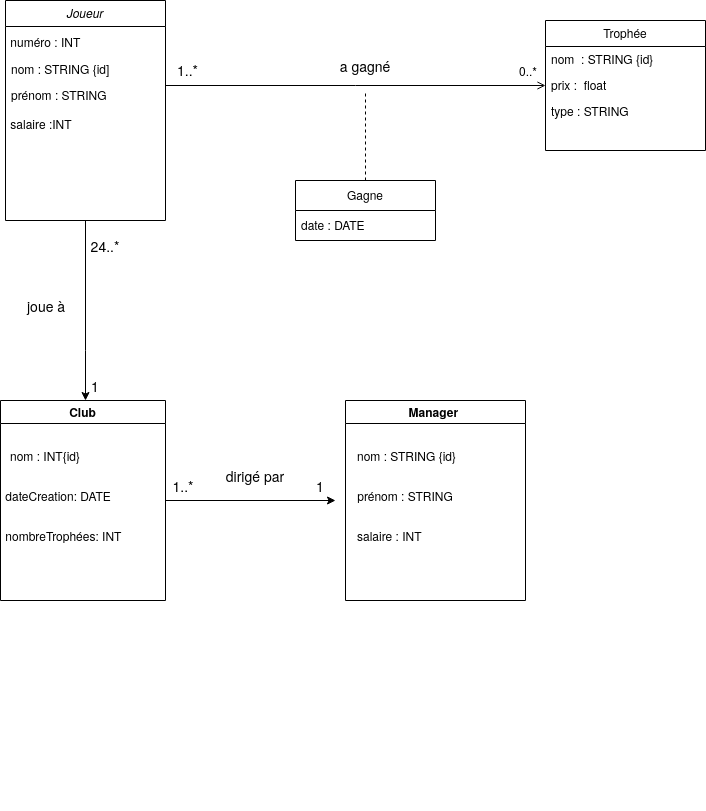

The diagram above was exported from draw.io. Its source (the exported page's mxGraphModel, read from the mxfile embedded in the PNG):
<mxGraphModel dx="1422" dy="731" grid="1" gridSize="10" guides="1" tooltips="1" connect="1" arrows="1" fold="1" page="1" pageScale="1" pageWidth="827" pageHeight="1169" math="0" shadow="0">
  <root>
    <mxCell id="WIyWlLk6GJQsqaUBKTNV-0" />
    <mxCell id="WIyWlLk6GJQsqaUBKTNV-1" parent="WIyWlLk6GJQsqaUBKTNV-0" />
    <mxCell id="zZMYzYPjcFxWj3it-8B8-34" style="edgeStyle=orthogonalEdgeStyle;rounded=0;orthogonalLoop=1;jettySize=auto;html=1;exitX=0.5;exitY=1;exitDx=0;exitDy=0;fontSize=14;" parent="WIyWlLk6GJQsqaUBKTNV-1" source="zkfFHV4jXpPFQw0GAbJ--0" target="zZMYzYPjcFxWj3it-8B8-17" edge="1">
      <mxGeometry relative="1" as="geometry">
        <Array as="points">
          <mxPoint x="120" y="410" />
          <mxPoint x="120" y="410" />
        </Array>
      </mxGeometry>
    </mxCell>
    <mxCell id="zkfFHV4jXpPFQw0GAbJ--0" value="Joueur" style="swimlane;fontStyle=2;align=center;verticalAlign=top;childLayout=stackLayout;horizontal=1;startSize=26;horizontalStack=0;resizeParent=1;resizeLast=0;collapsible=1;marginBottom=0;rounded=0;shadow=0;strokeWidth=1;" parent="WIyWlLk6GJQsqaUBKTNV-1" vertex="1">
      <mxGeometry x="40" y="60" width="160" height="220" as="geometry">
        <mxRectangle x="230" y="140" width="160" height="26" as="alternateBounds" />
      </mxGeometry>
    </mxCell>
    <mxCell id="zZMYzYPjcFxWj3it-8B8-9" value="&amp;nbsp;numéro : INT" style="text;html=1;strokeColor=none;fillColor=none;align=left;verticalAlign=middle;whiteSpace=wrap;rounded=0;" parent="zkfFHV4jXpPFQw0GAbJ--0" vertex="1">
      <mxGeometry y="26" width="160" height="30" as="geometry" />
    </mxCell>
    <mxCell id="zkfFHV4jXpPFQw0GAbJ--2" value="nom : STRING {id]" style="text;align=left;verticalAlign=top;spacingLeft=4;spacingRight=4;overflow=hidden;rotatable=0;points=[[0,0.5],[1,0.5]];portConstraint=eastwest;rounded=0;shadow=0;html=0;" parent="zkfFHV4jXpPFQw0GAbJ--0" vertex="1">
      <mxGeometry y="56" width="160" height="26" as="geometry" />
    </mxCell>
    <mxCell id="zkfFHV4jXpPFQw0GAbJ--3" value="prénom : STRING" style="text;align=left;verticalAlign=top;spacingLeft=4;spacingRight=4;overflow=hidden;rotatable=0;points=[[0,0.5],[1,0.5]];portConstraint=eastwest;rounded=0;shadow=0;html=0;" parent="zkfFHV4jXpPFQw0GAbJ--0" vertex="1">
      <mxGeometry y="82" width="160" height="26" as="geometry" />
    </mxCell>
    <mxCell id="zZMYzYPjcFxWj3it-8B8-10" value="&amp;nbsp;salaire :INT" style="text;html=1;strokeColor=none;fillColor=none;align=left;verticalAlign=middle;whiteSpace=wrap;rounded=0;" parent="zkfFHV4jXpPFQw0GAbJ--0" vertex="1">
      <mxGeometry y="108" width="160" height="30" as="geometry" />
    </mxCell>
    <mxCell id="zkfFHV4jXpPFQw0GAbJ--17" value="Trophée" style="swimlane;fontStyle=0;align=center;verticalAlign=top;childLayout=stackLayout;horizontal=1;startSize=26;horizontalStack=0;resizeParent=1;resizeLast=0;collapsible=1;marginBottom=0;rounded=0;shadow=0;strokeWidth=1;" parent="WIyWlLk6GJQsqaUBKTNV-1" vertex="1">
      <mxGeometry x="580" y="80" width="160" height="130" as="geometry">
        <mxRectangle x="550" y="140" width="160" height="26" as="alternateBounds" />
      </mxGeometry>
    </mxCell>
    <mxCell id="zkfFHV4jXpPFQw0GAbJ--18" value="nom  : STRING {id}" style="text;align=left;verticalAlign=top;spacingLeft=4;spacingRight=4;overflow=hidden;rotatable=0;points=[[0,0.5],[1,0.5]];portConstraint=eastwest;" parent="zkfFHV4jXpPFQw0GAbJ--17" vertex="1">
      <mxGeometry y="26" width="160" height="26" as="geometry" />
    </mxCell>
    <mxCell id="zkfFHV4jXpPFQw0GAbJ--20" value="prix :  float" style="text;align=left;verticalAlign=top;spacingLeft=4;spacingRight=4;overflow=hidden;rotatable=0;points=[[0,0.5],[1,0.5]];portConstraint=eastwest;rounded=0;shadow=0;html=0;" parent="zkfFHV4jXpPFQw0GAbJ--17" vertex="1">
      <mxGeometry y="52" width="160" height="26" as="geometry" />
    </mxCell>
    <mxCell id="zkfFHV4jXpPFQw0GAbJ--21" value="type : STRING" style="text;align=left;verticalAlign=top;spacingLeft=4;spacingRight=4;overflow=hidden;rotatable=0;points=[[0,0.5],[1,0.5]];portConstraint=eastwest;rounded=0;shadow=0;html=0;" parent="zkfFHV4jXpPFQw0GAbJ--17" vertex="1">
      <mxGeometry y="78" width="160" height="26" as="geometry" />
    </mxCell>
    <mxCell id="zkfFHV4jXpPFQw0GAbJ--26" value="" style="endArrow=open;shadow=0;strokeWidth=1;rounded=0;endFill=1;edgeStyle=elbowEdgeStyle;elbow=vertical;" parent="WIyWlLk6GJQsqaUBKTNV-1" source="zkfFHV4jXpPFQw0GAbJ--0" target="zkfFHV4jXpPFQw0GAbJ--17" edge="1">
      <mxGeometry x="0.5" y="41" relative="1" as="geometry">
        <mxPoint x="380" y="192" as="sourcePoint" />
        <mxPoint x="540" y="192" as="targetPoint" />
        <mxPoint x="-40" y="32" as="offset" />
      </mxGeometry>
    </mxCell>
    <mxCell id="zkfFHV4jXpPFQw0GAbJ--27" value="1..*" style="resizable=0;align=left;verticalAlign=bottom;labelBackgroundColor=none;fontSize=14;horizontal=1;" parent="zkfFHV4jXpPFQw0GAbJ--26" connectable="0" vertex="1">
      <mxGeometry x="-1" relative="1" as="geometry">
        <mxPoint x="10" y="-5" as="offset" />
      </mxGeometry>
    </mxCell>
    <mxCell id="zkfFHV4jXpPFQw0GAbJ--28" value="0..*" style="resizable=0;align=right;verticalAlign=bottom;labelBackgroundColor=none;fontSize=12;" parent="zkfFHV4jXpPFQw0GAbJ--26" connectable="0" vertex="1">
      <mxGeometry x="1" relative="1" as="geometry">
        <mxPoint x="-7" y="-5" as="offset" />
      </mxGeometry>
    </mxCell>
    <mxCell id="zZMYzYPjcFxWj3it-8B8-0" value="Gagne" style="swimlane;fontStyle=0;childLayout=stackLayout;horizontal=1;startSize=30;horizontalStack=0;resizeParent=1;resizeParentMax=0;resizeLast=0;collapsible=1;marginBottom=0;" parent="WIyWlLk6GJQsqaUBKTNV-1" vertex="1">
      <mxGeometry x="330" y="240" width="140" height="60" as="geometry" />
    </mxCell>
    <mxCell id="zZMYzYPjcFxWj3it-8B8-1" value="date : DATE" style="text;strokeColor=none;fillColor=none;align=left;verticalAlign=middle;spacingLeft=4;spacingRight=4;overflow=hidden;points=[[0,0.5],[1,0.5]];portConstraint=eastwest;rotatable=0;" parent="zZMYzYPjcFxWj3it-8B8-0" vertex="1">
      <mxGeometry y="30" width="140" height="30" as="geometry" />
    </mxCell>
    <mxCell id="zZMYzYPjcFxWj3it-8B8-14" value="" style="endArrow=none;dashed=1;html=1;rounded=0;" parent="WIyWlLk6GJQsqaUBKTNV-1" edge="1">
      <mxGeometry width="50" height="50" relative="1" as="geometry">
        <mxPoint x="400" y="240" as="sourcePoint" />
        <mxPoint x="400" y="150" as="targetPoint" />
      </mxGeometry>
    </mxCell>
    <mxCell id="hpUCG5HYgXK7BtbpwvAi-7" style="edgeStyle=orthogonalEdgeStyle;rounded=0;orthogonalLoop=1;jettySize=auto;html=1;" edge="1" parent="WIyWlLk6GJQsqaUBKTNV-1" source="zZMYzYPjcFxWj3it-8B8-17">
      <mxGeometry relative="1" as="geometry">
        <mxPoint x="370" y="560" as="targetPoint" />
      </mxGeometry>
    </mxCell>
    <mxCell id="zZMYzYPjcFxWj3it-8B8-17" value="Club" style="swimlane;startSize=23;" parent="WIyWlLk6GJQsqaUBKTNV-1" vertex="1">
      <mxGeometry x="35" y="460" width="165" height="200" as="geometry" />
    </mxCell>
    <mxCell id="zZMYzYPjcFxWj3it-8B8-18" value="nom : INT{id}" style="text;html=1;strokeColor=none;fillColor=none;align=left;verticalAlign=middle;whiteSpace=wrap;rounded=0;" parent="zZMYzYPjcFxWj3it-8B8-17" vertex="1">
      <mxGeometry x="8" y="40" width="102" height="30" as="geometry" />
    </mxCell>
    <mxCell id="zZMYzYPjcFxWj3it-8B8-19" value="&amp;nbsp;dateCreation: DATE" style="text;html=1;strokeColor=none;fillColor=none;align=left;verticalAlign=middle;whiteSpace=wrap;rounded=0;" parent="zZMYzYPjcFxWj3it-8B8-17" vertex="1">
      <mxGeometry y="80" width="150" height="30" as="geometry" />
    </mxCell>
    <mxCell id="zZMYzYPjcFxWj3it-8B8-20" value="&amp;nbsp;nombreTrophées: INT" style="text;html=1;strokeColor=none;fillColor=none;align=left;verticalAlign=middle;whiteSpace=wrap;rounded=0;" parent="zZMYzYPjcFxWj3it-8B8-17" vertex="1">
      <mxGeometry y="120" width="170" height="30" as="geometry" />
    </mxCell>
    <mxCell id="zZMYzYPjcFxWj3it-8B8-22" value="Manager " style="swimlane;" parent="WIyWlLk6GJQsqaUBKTNV-1" vertex="1">
      <mxGeometry x="380" y="460" width="180" height="200" as="geometry" />
    </mxCell>
    <mxCell id="zZMYzYPjcFxWj3it-8B8-23" value="nom : STRING {id}" style="text;html=1;strokeColor=none;fillColor=none;align=left;verticalAlign=middle;whiteSpace=wrap;rounded=0;" parent="zZMYzYPjcFxWj3it-8B8-22" vertex="1">
      <mxGeometry x="10" y="40" width="110" height="30" as="geometry" />
    </mxCell>
    <mxCell id="zZMYzYPjcFxWj3it-8B8-24" value="prénom : STRING" style="text;html=1;strokeColor=none;fillColor=none;align=center;verticalAlign=middle;whiteSpace=wrap;rounded=0;" parent="zZMYzYPjcFxWj3it-8B8-22" vertex="1">
      <mxGeometry y="80" width="120" height="30" as="geometry" />
    </mxCell>
    <mxCell id="zZMYzYPjcFxWj3it-8B8-25" value="salaire : INT" style="text;html=1;strokeColor=none;fillColor=none;align=left;verticalAlign=middle;whiteSpace=wrap;rounded=0;" parent="zZMYzYPjcFxWj3it-8B8-22" vertex="1">
      <mxGeometry x="10" y="120" width="160" height="30" as="geometry" />
    </mxCell>
    <mxCell id="zZMYzYPjcFxWj3it-8B8-27" value="1" style="text;html=1;strokeColor=none;fillColor=none;align=center;verticalAlign=middle;whiteSpace=wrap;rounded=0;fontSize=14;" parent="WIyWlLk6GJQsqaUBKTNV-1" vertex="1">
      <mxGeometry x="115" y="430" width="30" height="30" as="geometry" />
    </mxCell>
    <mxCell id="zZMYzYPjcFxWj3it-8B8-28" value="24..*" style="text;html=1;strokeColor=none;fillColor=none;align=center;verticalAlign=middle;whiteSpace=wrap;rounded=0;fontSize=14;" parent="WIyWlLk6GJQsqaUBKTNV-1" vertex="1">
      <mxGeometry x="130" y="290" width="20" height="30" as="geometry" />
    </mxCell>
    <mxCell id="zZMYzYPjcFxWj3it-8B8-35" value="1" style="text;html=1;strokeColor=none;fillColor=none;align=center;verticalAlign=middle;whiteSpace=wrap;rounded=0;fontSize=14;" parent="WIyWlLk6GJQsqaUBKTNV-1" vertex="1">
      <mxGeometry x="340" y="530" width="30" height="30" as="geometry" />
    </mxCell>
    <mxCell id="zZMYzYPjcFxWj3it-8B8-36" value="1..*" style="text;html=1;strokeColor=none;fillColor=none;align=center;verticalAlign=middle;whiteSpace=wrap;rounded=0;fontSize=14;" parent="WIyWlLk6GJQsqaUBKTNV-1" vertex="1">
      <mxGeometry x="203" y="530" width="30" height="30" as="geometry" />
    </mxCell>
    <mxCell id="zZMYzYPjcFxWj3it-8B8-37" value="a gagné" style="text;html=1;strokeColor=none;fillColor=none;align=center;verticalAlign=middle;whiteSpace=wrap;rounded=0;fontSize=14;" parent="WIyWlLk6GJQsqaUBKTNV-1" vertex="1">
      <mxGeometry x="370" y="110" width="60" height="30" as="geometry" />
    </mxCell>
    <mxCell id="zZMYzYPjcFxWj3it-8B8-38" value="joue à" style="text;html=1;strokeColor=none;fillColor=none;align=left;verticalAlign=middle;whiteSpace=wrap;rounded=0;fontSize=14;" parent="WIyWlLk6GJQsqaUBKTNV-1" vertex="1">
      <mxGeometry x="60" y="350" width="90" height="30" as="geometry" />
    </mxCell>
    <mxCell id="zZMYzYPjcFxWj3it-8B8-39" value="dirigé par" style="text;html=1;strokeColor=none;fillColor=none;align=center;verticalAlign=middle;whiteSpace=wrap;rounded=0;fontSize=14;" parent="WIyWlLk6GJQsqaUBKTNV-1" vertex="1">
      <mxGeometry x="225" y="520" width="130" height="30" as="geometry" />
    </mxCell>
    <mxCell id="zZMYzYPjcFxWj3it-8B8-44" value="&lt;h1&gt;&lt;br&gt;&lt;/h1&gt;" style="text;html=1;strokeColor=none;fillColor=none;spacing=5;spacingTop=-20;whiteSpace=wrap;overflow=hidden;rounded=0;fontSize=14;" parent="WIyWlLk6GJQsqaUBKTNV-1" vertex="1">
      <mxGeometry x="35" y="730" width="190" height="120" as="geometry" />
    </mxCell>
    <mxCell id="zZMYzYPjcFxWj3it-8B8-46" value="&lt;h1&gt;&lt;br&gt;&lt;/h1&gt;" style="text;html=1;strokeColor=none;fillColor=none;spacing=5;spacingTop=-20;whiteSpace=wrap;overflow=hidden;rounded=0;fontSize=14;" parent="WIyWlLk6GJQsqaUBKTNV-1" vertex="1">
      <mxGeometry x="43" y="750" width="190" height="120" as="geometry" />
    </mxCell>
  </root>
</mxGraphModel>